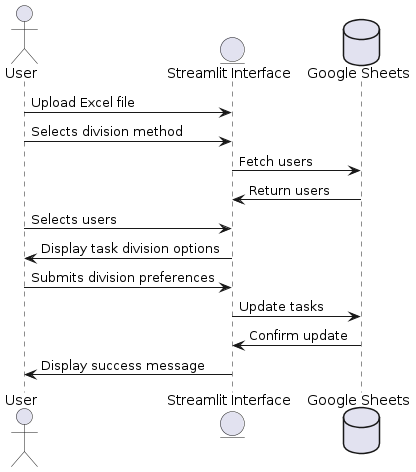

The diagram above was rendered by PlantUML. Its source (embedded in the PNG):
@startuml
!define Rectangle <<Rectangle>>
skinparam componentStyle uml2

actor "User" as User
entity "Streamlit Interface" as Interface
database "Google Sheets" as Sheets

User -> Interface : Upload Excel file
User -> Interface : Selects division method
Interface -> Sheets : Fetch users
Sheets -> Interface : Return users
User -> Interface : Selects users
Interface -> User : Display task division options
User -> Interface : Submits division preferences
Interface -> Sheets : Update tasks
Sheets -> Interface : Confirm update
Interface -> User : Display success message
@enduml